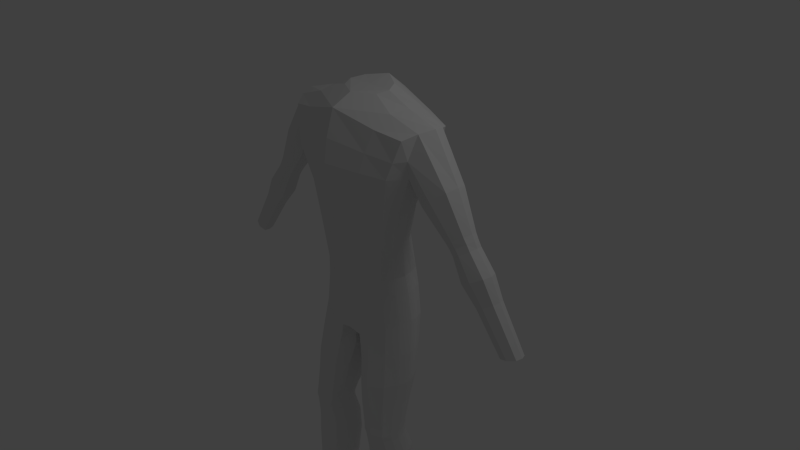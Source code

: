 # Source: human_male.blend  (saved by Blender 2.63.0; exported with 4.5.12 LTS)
import bpy
from mathutils import Matrix  # noqa: F401  (used for matrix-valued properties, if any)

bpy.ops.wm.read_factory_settings(use_empty=True)
scene = bpy.context.scene
scene.name = 'Scene'

# ---- collections
col_collection_1 = bpy.data.collections.new('Collection 1'); scene.collection.children.link(col_collection_1)
col_collection_4 = bpy.data.collections.new('Collection 4'); scene.collection.children.link(col_collection_4)

# ---- world
world_world = bpy.data.worlds.new('World'); scene.world = world_world
world_world.color = (0.05088, 0.05088, 0.05088)
world_world.use_sun_shadow = False
world_world.sun_shadow_jitter_overblur = 0.0
world_world.cycles.sampling_method = 'MANUAL'
world_world.cycles.sample_map_resolution = 256

# ---- cameras
cam_camera = bpy.data.cameras.new('Camera')
cam_camera.clip_end = 100.0
cam_camera.lens = 35.0
cam_camera.sensor_width = 32.0
cam_camera.sensor_height = 18.0
cam_camera.ortho_scale = 7.314
cam_camera.dof.focus_distance = 0.0
cam_camera.dof.aperture_fstop = 128.0

# ---- lights
light_lamp = bpy.data.lights.new('Lamp', 'POINT')
light_lamp.transmission_factor = 0.0
light_lamp.cutoff_distance = 30.0
light_lamp.energy = 100.0
light_lamp.shadow_buffer_clip_start = 1.001
light_lamp.shadow_soft_size = 1.0
light_lamp.shadow_maximum_resolution = 0.006
light_lamp.use_absolute_resolution = True
light_lamp.cycles.use_multiple_importance_sampling = False

# ---- meshes
me_cube_001 = bpy.data.meshes.new('Cube.001')
me_cube_001.from_pydata([(-0.498, -0.3286, -0.08732), (-0.498, 0.2735, -0.08732), (-0.9266, -0.3616, 1.892), (-0.9266, 0.3396, 1.892), (0.0, 0.58, 2.11), (0.0, 0.52, -0.1731), (0.0, -0.56, 2.11), (0.0, -0.54, -0.1731), (-0.6478, 0.1579, 0.9796), (-0.6478, -0.4001, 0.9796), (0.0, 0.46, 0.9996), (0.0, -0.63, 0.9996), (-0.3462, 0.3494, 0.9858), (-0.3462, -0.5047, 0.9858), (-0.2713, -0.4221, -0.1347), (-0.5703, 0.4606, 1.958), (-0.5703, -0.4496, 1.958), (-0.2988, 0.4094, -0.1245), (-1.111, -0.01101, 1.993), (-0.6171, -0.02752, -0.06439), (0.0, 0.01, 2.262), (-0.8035, -0.1211, 0.9796), (-0.6697, 0.005504, 2.119), (-0.5652, 0.1233, 0.4576), (0.0, 0.35, 0.4015), (0.0, -0.55, 0.4015), (-0.5652, -0.3672, 0.4576), (-0.2973, -0.451, 0.4141), (-0.2973, 0.2803, 0.4141), (-0.6751, -0.122, 0.4576), (0.0, -0.72, 1.47), (0.0, 0.63, 1.58), (-0.7702, 0.3313, 1.477), (-0.7702, -0.4639, 1.406), (-0.9666, -0.06555, 1.332), (-0.4524, -0.5871, 1.437), (-0.4524, 0.4847, 1.534), (-1.029, 0.1872, 1.938), (-0.568, 0.123, -0.07055), (0.0, 0.32, 2.327), (-0.7681, 0.01843, 0.969), (-0.62, 0.256, 2.077), (-0.652, 0.0006925, 0.4629), (-0.9439, 0.1329, 1.451), (-1.743, -0.02318, 0.8379), (-2.258, -0.04835, -0.4281), (-2.473, 0.05146, -0.3618), (-2.281, 0.03, -0.4175), (-2.268, -0.127, -0.4241), (-1.713, -0.1249, 0.823), (-2.504, -0.02681, -0.3499), (-2.48, -0.1021, -0.3575), (-0.9439, -0.2647, 1.416), (-1.481, -0.0523, 0.6693), (-1.705, 0.08264, 0.8146), (-1.507, 0.05362, 0.6933), (-0.7681, -0.2606, 0.969), (0.0, -0.29, 2.237), (-0.568, -0.178, -0.07055), (-0.652, -0.2446, 0.4629), (-1.029, -0.2016, 1.961), (-0.62, -0.2374, 2.099), (-1.493, -0.1586, 0.6803), (-1.431, -0.05328, 0.7343), (-1.454, 0.05945, 0.761), (-1.669, -0.1306, 0.8937), (-1.66, 0.09033, 0.8851), (-1.701, -0.02229, 0.913), (-1.44, -0.1664, 0.7477), (-1.081, -0.06053, 1.094), (-1.106, -0.2245, 1.117), (-1.677, -0.0533, 0.3118), (-2.007, -0.02226, 0.4949), (0.0, -0.67, 1.77), (0.0, 0.63, 1.82), (-1.528, -0.05206, 0.6023), (-1.752, 0.08069, 0.74), (-0.9701, -0.3094, 1.648), (-2.372, -0.1448, -0.3923), (-0.8484, 0.3499, 1.66), (-0.8484, -0.4276, 1.625), (-1.685, -0.1666, 0.3229), (-1.976, -0.1307, 0.4845), (-1.761, -0.1235, 0.7481), (-1.54, -0.1566, 0.6134), (-1.784, -0.02341, 0.7609), (-1.554, 0.05215, 0.6259), (-1.471, -0.01563, 1.4), (-1.432, -0.1725, 1.371), (-2.381, -0.03798, -0.389), (-0.9701, 0.2363, 1.654), (-1.884, -0.05024, 0.06972), (-2.115, 0.06632, 0.1989), (-1.421, 0.1475, 1.358), (-1.123, 0.1028, 1.138), (-1.964, 0.09055, 0.4748), (-1.703, 0.05962, 0.3379), (-1.912, 0.04126, 0.0931), (-2.149, -0.02508, 0.2223), (-1.594, -0.1826, 0.7435), (-1.55, 0.1181, 0.8131), (-1.548, -0.1919, 0.8108), (-2.006, -0.1628, 0.139), (-1.899, -0.1421, 0.08254), (-2.123, -0.113, 0.2058), (-1.828, -0.1922, 0.4034), (-2.008, 0.08885, 0.1408), (-1.645, 0.1064, 0.6749), (-1.26, -0.2613, 1.237), (-1.263, 0.1879, 1.24), (-1.643, -0.1802, 0.6726), (-0.5024, -0.5373, 1.68), (-0.5024, 0.4925, 1.728), (-1.831, 0.1184, 0.406), (-1.596, 0.1088, 0.7458), (-2.374, 0.07072, -0.3911), (-0.3406, 0.007656, 2.263), (-0.2546, 0.1693, 2.291), (-0.2796, -0.1374, 2.235), (-0.507, -0.3286, -0.345), (-0.507, 0.3094, -0.345), (0.0, 0.6, -0.4642), (0.0, -0.5, -0.4642), (-0.2794, -0.4221, -0.4205), (-0.3007, 0.4808, -0.4206), (-0.6603, -0.01863, -0.2942), (-0.6041, 0.146, -0.3129), (-0.6041, -0.178, -0.3129), (-0.5629, -0.3286, -0.7552), (-0.5629, 0.294, -0.7552), (7.162e-18, 0.4378, -0.9026), (0.0, -0.4431, -0.9049), (-0.3291, -0.4221, -0.8753), (-0.3291, 0.4356, -0.8727), (-0.725, -0.02752, -0.6724), (5.684e-19, -0.0128, -0.9601), (-0.6621, 0.1409, -0.7031), (-5.684e-19, 0.245, -0.9652), (0.0, -0.2464, -0.9396), (-0.6621, -0.178, -0.7031), (-0.08036, -0.2596, -0.9521), (-0.04904, -0.0128, -0.9496), (-0.1083, 0.4166, -0.9547), (-0.0652, 0.2447, -0.9547), (-0.1633, -0.4211, -0.9521), (-0.7244, -0.445, -4.14), (-0.7096, -0.1498, -4.14), (-0.6023, -0.4856, -4.146), (-0.6023, -0.1304, -4.146), (-0.7808, -0.3048, -4.134), (-0.6023, -0.2984, -4.146), (-0.7605, -0.2258, -4.135), (-0.6023, -0.227, -4.146), (-0.7672, -0.3733, -4.136), (-0.6023, -0.3757, -4.146), (-0.4392, -0.366, -4.134), (-0.4268, -0.292, -4.132), (-0.5027, -0.1524, -4.138), (-0.45, -0.2274, -4.134), (-0.489, -0.4549, -4.136), (-0.656, -0.09568, -2.284), (-0.7351, -0.427, -2.279), (-0.676, -0.5333, -2.284), (-0.7261, -0.2083, -2.279), (-0.7542, -0.3253, -2.276), (-0.2841, -0.4179, -2.296), (-0.2669, -0.3062, -2.294), (-0.2986, -0.2088, -2.297), (-0.3526, -0.5493, -2.297), (-0.5081, -0.5936, -2.294), (-0.5081, -0.06581, -2.294), (-0.3704, -0.09734, -2.297), (-0.2845, -0.3338, -2.993), (-0.805, -0.1051, -2.993), (-0.8157, -0.3444, -2.993), (-0.7224, 0.01818, -2.996), (-0.3864, 0.01556, -2.997), (-0.3651, -0.4777, -2.996), (-0.3018, -0.1063, -2.993), (-0.838, -0.2331, -2.99), (-0.7461, -0.4606, -2.996), (-0.5483, 0.05044, -3.0), (-0.5483, -0.5266, -3.0), (-0.2644, -0.2123, -2.99), (-0.2754, -0.3448, -2.64), (-0.7883, -0.3547, -2.64), (-0.6982, -0.009505, -2.648), (-0.778, -0.1268, -2.64), (-0.3736, -0.01166, -2.644), (-0.292, -0.1277, -2.641), (-0.8099, -0.2487, -2.637), (-0.3532, -0.4818, -2.643), (-0.721, -0.4653, -2.648), (-0.53, -0.5282, -2.65), (-0.256, -0.2289, -2.638), (-0.53, 0.02139, -2.65), (-0.5138, -0.06252, -2.375), (-0.2733, -0.2946, -2.373), (-0.5138, -0.572, -2.375), (-0.6812, -0.5137, -2.366), (-0.2518, 0.1879, -1.602), (-0.6352, 0.1361, -1.544), (-0.7404, -0.3096, -1.527), (-0.7355, -0.0111, -1.527), (-0.284, -0.1799, -2.194), (-0.7546, -0.3078, -2.163), (-0.3408, -0.5389, -2.196), (-0.67, -0.5165, -2.175), (-0.6462, -0.452, -1.546), (-0.7898, -0.1695, -1.516), (-0.1457, 0.07557, -1.608), (-0.2627, -0.5054, -1.601), (-0.7526, -0.4588, -3.409), (-0.5686, 0.01347, -3.41), (-0.5686, -0.5198, -3.41), (-0.3045, -0.2293, -3.401), (-0.3588, -0.5292, -2.377), (-0.7592, -0.3129, -2.357), (-0.3049, -0.2006, -2.376), (-0.3765, -0.093, -2.376), (-0.7322, -0.4101, -2.167), (-0.6515, -0.07831, -2.175), (-0.7238, -0.1906, -2.167), (-0.3527, -0.06329, -2.195), (-0.1456, -0.3641, -1.608), (-0.1209, -0.1511, -1.61), (-0.4089, -0.5376, -1.584), (-0.4091, 0.2338, -1.583), (-0.3231, -0.3411, -3.403), (-0.8072, -0.1301, -3.405), (-0.8172, -0.3514, -3.405), (-0.7304, -0.01606, -3.409), (-0.497, -0.5775, -2.19), (-0.2536, -0.2897, -2.191), (-0.497, -0.04104, -2.19), (-0.2717, -0.4095, -2.193), (-0.4183, -0.01906, -3.407), (-0.3981, -0.4744, -3.406), (-0.3393, -0.1317, -3.404), (-0.8379, -0.2485, -3.402), (-0.7312, -0.2001, -2.36), (-0.6613, -0.09131, -2.366), (-0.7402, -0.4112, -2.36), (-0.2905, -0.4023, -2.375), (-0.204, -0.3868, -1.888), (-0.1819, -0.2204, -1.883), (-0.4608, -0.5575, -1.887), (-0.4489, 0.0964, -1.886), (-0.6504, -0.4842, -1.863), (-0.7622, -0.2386, -1.843), (-0.2098, -0.05216, -1.889), (-0.2951, -0.5286, -1.897), (-0.7272, -0.3598, -1.85), (-0.6357, 0.0289, -1.862), (-0.7206, -0.1008, -1.85), (-0.3054, 0.05472, -1.893), (-0.2135, -0.4456, -1.269), (-0.0969, 0.1394, -1.285), (-0.7725, -0.09849, -1.094), (-0.6094, -0.3903, -1.151), (-0.3582, 0.3347, -1.228), (-0.376, -0.4798, -1.23), (-0.05507, -0.08194, -1.289), (-0.08323, -0.2903, -1.283), (-0.7099, 0.06491, -1.115), (-0.7126, -0.2438, -1.115), (-0.6036, 0.2151, -1.15), (-0.2129, 0.2716, -1.27), (-0.3042, -0.4221, -0.6479), (-0.3149, 0.4582, -0.6466), (-0.6331, 0.1435, -0.508), (-0.535, 0.3017, -0.5501), (-0.6927, -0.02307, -0.4833), (-0.6331, -0.178, -0.508), (-0.535, -0.3286, -0.5501), (0.0, -0.4707, -0.6909), (3.643e-18, 0.5758, -0.7013)], [], [(42, 23, 1, 38), (27, 26, 0, 14), (41, 15, 3, 37), (28, 24, 5, 17), (123, 122, 7, 14), (43, 32, 8, 40), (35, 33, 9, 13), (36, 31, 10, 12), (39, 4, 15, 41), (32, 36, 12, 8), (25, 27, 14, 7), (30, 35, 13, 11), (23, 28, 17, 1), (59, 29, 19, 58), (61, 22, 18, 60), (124, 120, 1, 17), (52, 34, 21, 56), (118, 116, 22, 61), (40, 8, 23, 42), (13, 9, 26, 27), (12, 10, 24, 28), (11, 13, 27, 25), (8, 12, 28, 23), (56, 21, 29, 59), (90, 79, 32, 43), (79, 112, 36, 32), (73, 111, 35, 30), (112, 74, 31, 36), (111, 80, 33, 35), (100, 64, 55, 114), (29, 42, 38, 19), (22, 41, 37, 18), (126, 125, 19, 38), (34, 43, 40, 21), (39, 41, 117), (21, 40, 42, 29), (64, 63, 53, 55), (84, 75, 53, 62), (9, 56, 59, 26), (80, 77, 52, 33), (110, 84, 62, 99), (108, 70, 52, 77), (93, 87, 18, 37), (127, 119, 0, 58), (58, 19, 125, 127), (26, 59, 58, 0), (33, 52, 56, 9), (16, 61, 60, 2), (70, 69, 34, 52), (104, 98, 50, 51), (65, 67, 44, 49), (78, 89, 45, 48), (106, 97, 47, 115), (76, 85, 44, 54), (97, 91, 45, 47), (89, 115, 47, 45), (109, 94, 64, 100), (94, 69, 63, 64), (99, 62, 68, 101), (54, 44, 67, 66), (62, 53, 63, 68), (88, 87, 67, 65), (114, 55, 86, 107), (105, 81, 84, 110), (46, 50, 98, 92), (48, 45, 91, 103), (81, 71, 75, 84), (95, 72, 85, 76), (96, 71, 91, 97), (78, 48, 103, 102), (90, 43, 94, 109), (83, 85, 72, 82), (55, 53, 75, 86), (49, 44, 85, 83), (88, 108, 77, 60), (68, 63, 69, 70), (82, 72, 98, 104), (60, 18, 87, 88), (86, 75, 71, 96), (113, 96, 97, 106), (66, 67, 87, 93), (101, 68, 70, 108), (43, 34, 69, 94), (37, 3, 79, 90), (107, 86, 96, 113), (102, 103, 81, 105), (103, 91, 71, 81), (66, 100, 114, 54), (16, 2, 80, 111), (3, 15, 112, 79), (6, 16, 111, 73), (92, 98, 72, 95), (2, 60, 77, 80), (92, 106, 115, 46), (51, 50, 89, 78), (15, 4, 74, 112), (83, 110, 99, 49), (50, 46, 115, 89), (93, 109, 100, 66), (49, 99, 101, 65), (54, 114, 107, 76), (82, 105, 110, 83), (51, 78, 102, 104), (37, 90, 109, 93), (95, 113, 106, 92), (65, 101, 108, 88), (76, 107, 113, 95), (104, 102, 105, 82), (20, 39, 117, 116), (41, 22, 116, 117), (6, 57, 61, 16), (57, 118, 61), (57, 20, 116, 118), (268, 274, 128, 132), (269, 271, 120, 124), (270, 271, 129, 136), (273, 272, 134, 139), (273, 274, 119, 127), (17, 5, 121, 124), (14, 0, 119, 123), (38, 1, 120, 126), (229, 231, 146, 151), (230, 239, 149, 153), (256, 263, 140, 144), (265, 259, 128, 139), (264, 258, 134, 136), (263, 262, 141, 140), (262, 257, 143, 141), (237, 214, 147, 159), (132, 144, 131, 275, 268), (124, 121, 276, 269), (270, 272, 125, 126), (141, 143, 137, 135), (140, 141, 135, 138), (144, 140, 138, 131), (143, 142, 130, 137), (152, 148, 157, 158), (151, 146, 148, 152), (154, 150, 156, 155), (153, 149, 150, 154), (150, 152, 158, 156), (149, 151, 152, 150), (147, 154, 155, 159), (145, 153, 154, 147), (260, 266, 129, 133), (257, 267, 142, 143), (267, 260, 133, 142), (214, 212, 145, 147), (222, 221, 160, 163), (220, 205, 164, 161), (216, 243, 165, 168), (242, 199, 162, 161), (240, 217, 164, 163), (243, 197, 166, 165), (197, 218, 167, 166), (206, 232, 169, 168), (196, 241, 160, 170), (218, 219, 171, 167), (219, 196, 170, 171), (232, 207, 162, 169), (230, 212, 180, 174), (228, 215, 183, 172), (213, 231, 175, 181), (236, 213, 181, 176), (187, 186, 175, 173), (191, 193, 182, 177), (238, 236, 176, 178), (185, 190, 179, 174), (229, 239, 179, 173), (215, 238, 178, 183), (237, 228, 172, 177), (193, 192, 180, 182), (177, 172, 184, 191), (174, 180, 192, 185), (173, 179, 190, 187), (172, 183, 194, 184), (183, 178, 189, 194), (181, 175, 186, 195), (178, 176, 188, 189), (176, 181, 195, 188), (240, 241, 186, 187), (216, 198, 193, 191), (242, 217, 190, 185), (198, 199, 192, 193), (155, 156, 215, 228), (159, 155, 228, 237), (168, 169, 198, 216), (182, 180, 212, 214), (194, 189, 218, 197), (151, 149, 239, 229), (252, 248, 208, 202), (167, 171, 223, 204), (174, 179, 239, 230), (153, 145, 212, 230), (250, 255, 200, 210), (185, 192, 199, 242), (168, 165, 235, 206), (157, 148, 213, 236), (256, 261, 226, 211), (245, 250, 210, 225), (148, 146, 231, 213), (170, 160, 221, 234), (173, 175, 231, 229), (156, 158, 238, 215), (244, 245, 225, 224), (177, 182, 214, 237), (158, 157, 236, 238), (251, 244, 224, 211), (254, 249, 209, 203), (188, 195, 196, 219), (264, 266, 201, 203), (255, 247, 227, 200), (187, 190, 217, 240), (265, 258, 209, 202), (163, 160, 241, 240), (261, 259, 208, 226), (247, 253, 201, 227), (169, 162, 199, 198), (184, 194, 197, 243), (171, 170, 234, 223), (161, 164, 217, 242), (166, 167, 204, 233), (252, 249, 205, 220), (189, 188, 219, 218), (191, 184, 243, 216), (161, 162, 207, 220), (195, 186, 241, 196), (165, 166, 233, 235), (251, 246, 232, 206), (163, 164, 205, 222), (254, 253, 221, 222), (246, 248, 207, 232), (220, 207, 248, 252), (204, 223, 255, 250), (233, 204, 250, 245), (235, 233, 245, 244), (206, 235, 244, 251), (222, 205, 249, 254), (223, 234, 247, 255), (234, 221, 253, 247), (202, 209, 249, 252), (211, 226, 246, 251), (203, 201, 253, 254), (226, 208, 248, 246), (211, 224, 263, 256), (203, 209, 258, 264), (144, 132, 261, 256), (202, 208, 259, 265), (200, 227, 260, 267), (139, 134, 258, 265), (210, 200, 267, 257), (227, 201, 266, 260), (224, 225, 262, 263), (225, 210, 257, 262), (132, 128, 259, 261), (136, 129, 266, 264), (123, 119, 274, 268), (133, 129, 271, 269), (126, 120, 271, 270), (127, 125, 272, 273), (139, 128, 274, 273), (136, 134, 272, 270), (268, 275, 122, 123), (269, 276, 130, 142, 133)])
me_cube_001.use_remesh_preserve_volume = False
me_cube_001.use_remesh_preserve_attributes = False
me_cube_001.use_mirror_vertex_groups = False
me_cube_001.update()
me_cube = bpy.data.meshes.new('Cube')
me_cube.from_pydata([(0.9885, 1.201, 0.2708), (0.8989, -0.7854, -1.0), (1.218, 1.223, 1.0), (1.016, -0.7953, 1.0), (1.045, -0.2353, 1.0), (0.9472, -0.261, -0.98), (0.9489, 0.6353, 0.04781), (1.178, 0.6353, 1.0), (1.111, 0.3063, 1.0), (0.8813, 0.3063, -0.2001), (1.0, -0.4999, -0.99), (1.066, -0.4999, 1.0), (1.062, 0.9644, 0.2389), (1.291, 0.9644, 1.0), (-3.295e-07, 1.449, 0.9952), (-3.295e-07, 1.357, 0.1106), (0.0, -1.0, 1.0), (0.0, -1.0, -1.0), (0.0, -0.06914, -0.98), (0.0, -0.2427, 1.0), (0.0, 0.6543, -0.1852), (0.0, 0.6543, 1.0), (0.0, 0.3112, 1.0), (0.0, 0.3112, -0.4331), (-3.295e-07, 1.009, 0.9952), (-3.295e-07, 1.009, 0.02315), (0.0, -0.5346, -0.99), (0.0, -0.5346, 1.0), (1.111, -0.8007, 5.96e-08), (1.134, 1.213, 0.5626), (1.208, 0.9644, 0.5466), (1.027, 0.3063, 0.3272), (0.0, -1.0, 0.0), (-3.295e-07, 1.449, 0.5529), (1.183, -0.4999, 0.03657), (1.095, 0.6353, 0.4511), (1.131, -0.2353, 0.1205), (0.734, 1.367, 0.9976), (0.6185, -0.9353, -1.0), (0.5918, -0.06724, -0.98), (0.6073, 0.6417, -0.09779), (0.5946, 0.3087, -0.3457), (0.6703, 0.9869, 0.1019), (0.594, -0.5172, -0.99), (0.6784, 1.304, 0.1653), (0.6484, -0.9353, 1.0), (0.5224, -0.2408, 1.0), (0.5892, 0.6448, 1.0), (0.5554, 0.3087, 1.0), (0.6456, 0.9869, 0.9976), (0.5832, -0.5172, 1.0), (0.6736, -0.9353, 2.98e-08), (0.6921, 1.362, 0.5577), (0.9115, 0.0773, -0.4336), (1.078, 0.03551, 1.0), (0.0, 0.121, -0.7065), (0.0, 0.03251, 1.0), (1.079, 0.03551, 0.208), (0.5735, 0.1208, -0.6628), (0.5389, 0.03223, 1.0)], [], [(52, 29, 0, 44), (34, 28, 1, 10), (42, 44, 0, 12), (57, 36, 5, 53), (43, 39, 5, 10), (41, 40, 6, 9), (30, 35, 6, 12), (35, 31, 9, 6), (36, 34, 10, 5), (58, 41, 9, 53), (40, 42, 12, 6), (29, 30, 12, 0), (38, 43, 10, 1), (51, 32, 17, 38), (49, 37, 14, 24), (50, 46, 19, 27), (48, 47, 21, 22), (47, 49, 24, 21), (59, 48, 22, 56), (45, 50, 27, 16), (13, 7, 35, 30), (7, 8, 31, 35), (2, 13, 30, 29), (45, 16, 32, 51), (4, 11, 34, 36), (54, 4, 36, 57), (11, 3, 28, 34), (37, 2, 29, 52), (33, 52, 44, 15), (25, 15, 44, 42), (26, 18, 39, 43), (23, 20, 40, 41), (55, 23, 41, 58), (20, 25, 42, 40), (17, 26, 43, 38), (28, 51, 38, 1), (13, 2, 37, 49), (11, 4, 46, 50), (8, 7, 47, 48), (7, 13, 49, 47), (54, 8, 48, 59), (3, 11, 50, 45), (3, 45, 51, 28), (14, 37, 52, 33), (31, 57, 53, 9), (39, 58, 53, 5), (46, 59, 56, 19), (8, 54, 57, 31), (18, 55, 58, 39), (4, 54, 59, 46)])
me_cube.use_remesh_preserve_volume = False
me_cube.use_remesh_preserve_attributes = False
me_cube.use_mirror_vertex_groups = False
me_cube.update()

# ---- objects
ob_cube = bpy.data.objects.new('Cube', me_cube_001)
ob_lamp = bpy.data.objects.new('Lamp', light_lamp)
ob_camera = bpy.data.objects.new('Camera', cam_camera)
ob_cube_001 = bpy.data.objects.new('Cube.001', me_cube)

# ---- transforms, parenting, visibility, modifiers, constraints
ob_cube.location = (0.0, 0.0, 0.0)
ob_cube.lineart.crease_threshold = 0.0
_m = ob_cube.modifiers.new('Mirror', 'MIRROR')
ob_lamp.location = (4.076, 1.005, 5.904)
ob_lamp.rotation_euler = (0.6503, 0.05522, 1.866)
ob_lamp.lock_rotations_4d = False
ob_lamp.empty_display_type = 'ARROWS'
ob_lamp.color = (0.0, 0.0, 0.0, 0.0)
ob_lamp.lineart.crease_threshold = 0.0
ob_camera.location = (7.481, -6.508, 5.344)
ob_camera.rotation_euler = (1.109, 0.01082, 0.8149)
ob_camera.lock_rotations_4d = False
ob_camera.empty_display_type = 'ARROWS'
ob_camera.color = (0.0, 0.0, 0.0, 0.0)
ob_camera.display_type = 'WIRE'
ob_camera.lineart.crease_threshold = 0.0
ob_cube_001.location = (-0.6, -0.5, -4.4)
ob_cube_001.scale = (-0.1809, -0.3864, -0.1809)
ob_cube_001.lineart.crease_threshold = 0.0
_m = ob_cube_001.modifiers.new('Mirror', 'MIRROR')

# ---- collection membership
col_collection_1.objects.link(ob_cube)
col_collection_1.objects.link(ob_lamp)
col_collection_1.objects.link(ob_camera)
col_collection_4.objects.link(ob_cube_001)

# ---- scene / render settings (as saved in the file)
scene.camera = ob_camera
scene.frame_start = 1; scene.frame_end = 250; scene.frame_set(0)
scene.render.engine = 'BLENDER_EEVEE_NEXT'
scene.render.image_settings.color_mode = 'RGB'
scene.render.image_settings.compression = 90
scene.render.resolution_percentage = 50
scene.render.dither_intensity = 0.0
scene.render.bake_margin = 2
scene.render.bake_bias = 0.0
scene.cycles.use_denoising = False
scene.cycles.samples = 10
scene.cycles.sampling_pattern = 'TABULATED_SOBOL'
scene.cycles.light_sampling_threshold = 0.0
scene.cycles.use_adaptive_sampling = False
scene.cycles.use_light_tree = False
scene.cycles.blur_glossy = 0.0
scene.cycles.volume_bounces = 1
scene.cycles.pixel_filter_type = 'GAUSSIAN'
scene.cycles.sample_clamp_indirect = 0.0
scene.view_settings.view_transform = 'Standard'
bpy.context.view_layer.update()
